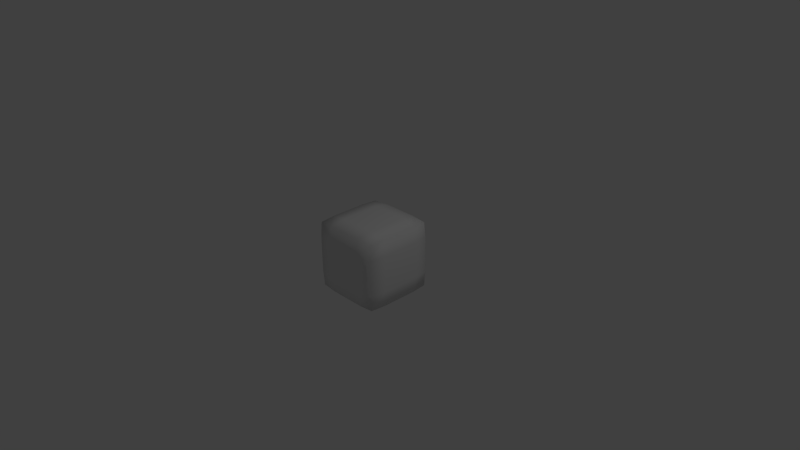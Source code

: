 # Source: Block_Ring.blend  (saved by Blender 2.74.0; exported with 4.5.12 LTS)
import bpy
from mathutils import Matrix  # noqa: F401  (used for matrix-valued properties, if any)

bpy.ops.wm.read_factory_settings(use_empty=True)
scene = bpy.context.scene
scene.name = 'Scene'

# ---- collections
col_collection_1 = bpy.data.collections.new('Collection 1'); scene.collection.children.link(col_collection_1)

# ---- materials (node trees are filled in below, after node groups)
mat_insideshape = bpy.data.materials.new('InsideShape')
mat_insideshape.alpha_threshold = 0.0
mat_insideshape.use_transparent_shadow = False
mat_insideshape.roughness = 0.5
mat_insideshape.line_color = (0.0, 0.0, 0.0, 1.0)
mat_cube = bpy.data.materials.new('Cube')
mat_cube.alpha_threshold = 0.0
mat_cube.use_transparent_shadow = False
mat_cube.roughness = 0.5
mat_cube.line_color = (0.0, 0.0, 0.0, 0.5)

# ---- material node trees

# ---- world
world_world = bpy.data.worlds.new('World'); scene.world = world_world
world_world.color = (0.05088, 0.05088, 0.05088)
world_world.use_sun_shadow = False
world_world.sun_shadow_jitter_overblur = 0.0
world_world.cycles.sampling_method = 'MANUAL'
world_world.cycles.sample_map_resolution = 256

# ---- cameras
cam_camera = bpy.data.cameras.new('Camera')
cam_camera.clip_end = 100.0
cam_camera.lens = 35.0
cam_camera.sensor_width = 32.0
cam_camera.sensor_height = 18.0
cam_camera.ortho_scale = 7.314
cam_camera.dof.focus_distance = 0.0
cam_camera.dof.aperture_fstop = 128.0

# ---- lights
light_lamp = bpy.data.lights.new('Lamp', 'POINT')
light_lamp.transmission_factor = 0.0
light_lamp.cutoff_distance = 30.0
light_lamp.energy = 100.0
light_lamp.shadow_buffer_clip_start = 1.001
light_lamp.shadow_soft_size = 0.1
light_lamp.shadow_maximum_resolution = 0.006
light_lamp.use_absolute_resolution = True
light_lamp.cycles.use_multiple_importance_sampling = False

# ---- meshes
me_torus = bpy.data.meshes.new('Torus')
me_torus.from_pydata([(0.45, 6.267e-08, -1.013e-07), (0.4379, -0.045, -9.935e-08), (0.405, -0.07794, -9.399e-08), (0.36, -0.09, -9.935e-08), (0.315, -0.07794, -9.399e-08), (0.2821, -0.045, -9.935e-08), (0.27, 6.267e-08, -1.013e-07), (0.2821, 0.045, -1.047e-07), (0.315, 0.07794, -1.047e-07), (0.36, 0.09, -1.101e-07), (0.405, 0.07794, -1.047e-07), (0.4379, 0.045, -1.047e-07), (0.4462, 6.646e-08, 0.05874), (0.4342, -0.045, 0.05716), (0.4015, -0.07794, 0.05286), (0.3569, -0.09, 0.04699), (0.3123, -0.07794, 0.04112), (0.2796, -0.045, 0.03682), (0.2677, 6.646e-08, 0.03524), (0.2796, 0.045, 0.03682), (0.3123, 0.07794, 0.04112), (0.3569, 0.09, 0.04699), (0.4015, 0.07794, 0.05286), (0.4342, 0.045, 0.05716), (0.4347, 7.183e-08, 0.1165), (0.423, -0.045, 0.1133), (0.3912, -0.07794, 0.1048), (0.3477, -0.09, 0.09317), (0.3043, -0.07794, 0.08153), (0.2724, -0.045, 0.073), (0.2608, 6.646e-08, 0.06988), (0.2724, 0.045, 0.073), (0.3043, 0.07794, 0.08153), (0.3477, 0.09, 0.09317), (0.3912, 0.07794, 0.1048), (0.423, 0.045, 0.1133), (0.4157, 7.183e-08, 0.1722), (0.4046, -0.045, 0.1676), (0.3742, -0.07794, 0.155), (0.3326, -0.09, 0.1378), (0.291, -0.07794, 0.1205), (0.2606, -0.045, 0.1079), (0.2494, 7.183e-08, 0.1033), (0.2606, 0.045, 0.1079), (0.291, 0.07794, 0.1205), (0.3326, 0.09, 0.1378), (0.3742, 0.07794, 0.155), (0.4046, 0.045, 0.1676), (0.3897, 8.255e-08, 0.225), (0.3793, -0.045, 0.219), (0.3507, -0.07794, 0.2025), (0.3118, -0.09, 0.18), (0.2728, -0.07794, 0.1575), (0.2443, -0.045, 0.141), (0.2338, 7.183e-08, 0.135), (0.2443, 0.045, 0.141), (0.2728, 0.07794, 0.1575), (0.3118, 0.09, 0.18), (0.3507, 0.07794, 0.2025), (0.3793, 0.045, 0.219), (0.357, 8.255e-08, 0.2739), (0.3474, -0.045, 0.2666), (0.3213, -0.07794, 0.2465), (0.2856, -0.09, 0.2192), (0.2499, -0.07794, 0.1918), (0.2238, -0.045, 0.1717), (0.2142, 7.183e-08, 0.1644), (0.2238, 0.045, 0.1717), (0.2499, 0.07794, 0.1918), (0.2856, 0.09, 0.2192), (0.3213, 0.07794, 0.2465), (0.3474, 0.045, 0.2666), (0.3182, 8.255e-08, 0.3182), (0.3097, -0.045, 0.3097), (0.2864, -0.07794, 0.2864), (0.2546, -0.09, 0.2546), (0.2227, -0.07794, 0.2227), (0.1994, -0.045, 0.1994), (0.1909, 8.255e-08, 0.1909), (0.1994, 0.045, 0.1994), (0.2227, 0.07794, 0.2227), (0.2546, 0.09, 0.2546), (0.2864, 0.07794, 0.2864), (0.3097, 0.045, 0.3097), (0.2739, 8.255e-08, 0.357), (0.2666, -0.045, 0.3474), (0.2465, -0.07794, 0.3213), (0.2192, -0.09, 0.2856), (0.1918, -0.07794, 0.2499), (0.1717, -0.045, 0.2238), (0.1644, 8.255e-08, 0.2142), (0.1717, 0.045, 0.2238), (0.1918, 0.07794, 0.2499), (0.2192, 0.09, 0.2856), (0.2465, 0.07794, 0.3213), (0.2666, 0.045, 0.3474), (0.225, 8.255e-08, 0.3897), (0.219, -0.045, 0.3793), (0.2025, -0.07794, 0.3507), (0.18, -0.09, 0.3118), (0.1575, -0.07794, 0.2728), (0.141, -0.045, 0.2443), (0.135, 8.255e-08, 0.2338), (0.141, 0.045, 0.2443), (0.1575, 0.07794, 0.2728), (0.18, 0.09, 0.3118), (0.2025, 0.07794, 0.3507), (0.219, 0.045, 0.3793), (0.1722, 8.255e-08, 0.4157), (0.1676, -0.045, 0.4046), (0.155, -0.07794, 0.3742), (0.1378, -0.09, 0.3326), (0.1205, -0.07794, 0.291), (0.1079, -0.045, 0.2606), (0.1033, 8.255e-08, 0.2494), (0.1079, 0.045, 0.2606), (0.1205, 0.07794, 0.291), (0.1378, 0.09, 0.3326), (0.155, 0.07794, 0.3742), (0.1676, 0.045, 0.4046), (0.1165, 8.255e-08, 0.4347), (0.1133, -0.045, 0.423), (0.1048, -0.07794, 0.3912), (0.09317, -0.09, 0.3477), (0.08153, -0.07794, 0.3043), (0.073, -0.045, 0.2724), (0.06988, 8.255e-08, 0.2608), (0.073, 0.045, 0.2724), (0.08153, 0.07794, 0.3043), (0.09317, 0.09, 0.3477), (0.1048, 0.07794, 0.3912), (0.1133, 0.045, 0.423), (0.05874, 8.255e-08, 0.4462), (0.05716, -0.045, 0.4342), (0.05286, -0.07794, 0.4015), (0.04699, -0.09, 0.3569), (0.04112, -0.07794, 0.3123), (0.03682, -0.045, 0.2796), (0.03524, 8.255e-08, 0.2677), (0.03682, 0.045, 0.2796), (0.04112, 0.07794, 0.3123), (0.04699, 0.09, 0.3569), (0.05286, 0.07794, 0.4015), (0.05716, 0.045, 0.4342), (-2.4e-08, 8.255e-08, 0.45), (-2.541e-09, -0.045, 0.4379), (-2.541e-09, -0.07794, 0.405), (-1.327e-08, -0.09, 0.36), (-1.327e-08, -0.07794, 0.315), (-2.4e-08, -0.045, 0.2821), (-1.327e-08, 8.255e-08, 0.27), (-2.4e-08, 0.045, 0.2821), (-1.327e-08, 0.07794, 0.315), (-1.327e-08, 0.09, 0.36), (-2.541e-09, 0.07794, 0.405), (-2.541e-09, 0.045, 0.4379), (-0.05874, 8.255e-08, 0.4462), (-0.05716, -0.045, 0.4342), (-0.05286, -0.07794, 0.4015), (-0.04699, -0.09, 0.3569), (-0.04112, -0.07794, 0.3123), (-0.03682, -0.045, 0.2796), (-0.03524, 8.255e-08, 0.2677), (-0.03682, 0.045, 0.2796), (-0.04112, 0.07794, 0.3123), (-0.04699, 0.09, 0.3569), (-0.05286, 0.07794, 0.4015), (-0.05716, 0.045, 0.4342), (-0.1165, 8.255e-08, 0.4347), (-0.1133, -0.045, 0.423), (-0.1048, -0.07794, 0.3912), (-0.09317, -0.09, 0.3477), (-0.08153, -0.07794, 0.3043), (-0.073, -0.045, 0.2724), (-0.06988, 8.255e-08, 0.2608), (-0.073, 0.045, 0.2724), (-0.08153, 0.07794, 0.3043), (-0.09317, 0.09, 0.3477), (-0.1048, 0.07794, 0.3912), (-0.1133, 0.045, 0.423), (-0.1722, 8.255e-08, 0.4157), (-0.1676, -0.045, 0.4046), (-0.155, -0.07794, 0.3742), (-0.1378, -0.09, 0.3326), (-0.1205, -0.07794, 0.291), (-0.1079, -0.045, 0.2606), (-0.1033, 8.255e-08, 0.2494), (-0.1079, 0.045, 0.2606), (-0.1205, 0.07794, 0.291), (-0.1378, 0.09, 0.3326), (-0.155, 0.07794, 0.3742), (-0.1676, 0.045, 0.4046), (-0.225, 8.255e-08, 0.3897), (-0.219, -0.045, 0.3793), (-0.2025, -0.07794, 0.3507), (-0.18, -0.09, 0.3118), (-0.1575, -0.07794, 0.2728), (-0.141, -0.045, 0.2443), (-0.135, 8.255e-08, 0.2338), (-0.141, 0.045, 0.2443), (-0.1575, 0.07794, 0.2728), (-0.18, 0.09, 0.3118), (-0.2025, 0.07794, 0.3507), (-0.219, 0.045, 0.3793), (-0.2739, 8.255e-08, 0.357), (-0.2666, -0.045, 0.3474), (-0.2465, -0.07794, 0.3213), (-0.2192, -0.09, 0.2856), (-0.1918, -0.07794, 0.2499), (-0.1717, -0.045, 0.2238), (-0.1644, 8.255e-08, 0.2142), (-0.1717, 0.045, 0.2238), (-0.1918, 0.07794, 0.2499), (-0.2192, 0.09, 0.2856), (-0.2465, 0.07794, 0.3213), (-0.2666, 0.045, 0.3474), (-0.3182, 8.255e-08, 0.3182), (-0.3097, -0.045, 0.3097), (-0.2864, -0.07794, 0.2864), (-0.2546, -0.09, 0.2546), (-0.2227, -0.07794, 0.2227), (-0.1994, -0.045, 0.1994), (-0.1909, 8.255e-08, 0.1909), (-0.1994, 0.045, 0.1994), (-0.2227, 0.07794, 0.2227), (-0.2546, 0.09, 0.2546), (-0.2864, 0.07794, 0.2864), (-0.3097, 0.045, 0.3097), (-0.357, 8.255e-08, 0.2739), (-0.3474, -0.045, 0.2666), (-0.3213, -0.07794, 0.2465), (-0.2856, -0.09, 0.2192), (-0.2499, -0.07794, 0.1918), (-0.2238, -0.045, 0.1717), (-0.2142, 7.183e-08, 0.1644), (-0.2238, 0.045, 0.1717), (-0.2499, 0.07794, 0.1918), (-0.2856, 0.09, 0.2192), (-0.3213, 0.07794, 0.2465), (-0.3474, 0.045, 0.2666), (-0.3897, 8.255e-08, 0.225), (-0.3793, -0.045, 0.219), (-0.3507, -0.07794, 0.2025), (-0.3118, -0.09, 0.18), (-0.2728, -0.07794, 0.1575), (-0.2443, -0.045, 0.141), (-0.2338, 7.183e-08, 0.135), (-0.2443, 0.045, 0.141), (-0.2728, 0.07794, 0.1575), (-0.3118, 0.09, 0.18), (-0.3507, 0.07794, 0.2025), (-0.3793, 0.045, 0.219), (-0.4157, 7.183e-08, 0.1722), (-0.4046, -0.045, 0.1676), (-0.3742, -0.07794, 0.155), (-0.3326, -0.09, 0.1378), (-0.291, -0.07794, 0.1205), (-0.2606, -0.045, 0.1079), (-0.2494, 7.183e-08, 0.1033), (-0.2606, 0.045, 0.1079), (-0.291, 0.07794, 0.1205), (-0.3326, 0.09, 0.1378), (-0.3742, 0.07794, 0.155), (-0.4046, 0.045, 0.1676), (-0.4347, 7.183e-08, 0.1165), (-0.423, -0.045, 0.1133), (-0.3912, -0.07794, 0.1048), (-0.3477, -0.09, 0.09317), (-0.3043, -0.07794, 0.08153), (-0.2724, -0.045, 0.073), (-0.2608, 6.646e-08, 0.06988), (-0.2724, 0.045, 0.073), (-0.3043, 0.07794, 0.08153), (-0.3477, 0.09, 0.09317), (-0.3912, 0.07794, 0.1048), (-0.423, 0.045, 0.1133), (-0.4462, 6.646e-08, 0.05874), (-0.4342, -0.045, 0.05716), (-0.4015, -0.07794, 0.05286), (-0.3569, -0.09, 0.04699), (-0.3123, -0.07794, 0.04112), (-0.2796, -0.045, 0.03682), (-0.2677, 6.646e-08, 0.03524), (-0.2796, 0.045, 0.03682), (-0.3123, 0.07794, 0.04112), (-0.3569, 0.09, 0.04699), (-0.4015, 0.07794, 0.05286), (-0.4342, 0.045, 0.05716), (-0.45, 6.267e-08, -6.196e-08), (-0.4379, -0.045, -5.912e-08), (-0.405, -0.07794, -6.18e-08), (-0.36, -0.09, -6.18e-08), (-0.315, -0.07794, -6.717e-08), (-0.2821, -0.045, -7.253e-08), (-0.27, 6.267e-08, -7.769e-08), (-0.2821, 0.045, -8.058e-08), (-0.315, 0.07794, -7.789e-08), (-0.36, 0.09, -7.789e-08), (-0.405, 0.07794, -7.253e-08), (-0.4379, 0.045, -6.717e-08), (-0.4462, 5.573e-08, -0.05874), (-0.4342, -0.045, -0.05716), (-0.4015, -0.07794, -0.05286), (-0.3569, -0.09, -0.04699), (-0.3123, -0.07794, -0.04112), (-0.2796, -0.045, -0.03682), (-0.2677, 6.11e-08, -0.03524), (-0.2796, 0.045, -0.03682), (-0.3123, 0.07794, -0.04112), (-0.3569, 0.09, -0.04699), (-0.4015, 0.07794, -0.05286), (-0.4342, 0.045, -0.05716), (-0.4347, 5.037e-08, -0.1165), (-0.423, -0.045, -0.1133), (-0.3912, -0.07794, -0.1048), (-0.3477, -0.09, -0.09317), (-0.3043, -0.07794, -0.08153), (-0.2724, -0.045, -0.073), (-0.2608, 5.573e-08, -0.06988), (-0.2724, 0.045, -0.073), (-0.3043, 0.07794, -0.08153), (-0.3477, 0.09, -0.09317), (-0.3912, 0.07794, -0.1048), (-0.423, 0.045, -0.1133), (-0.4157, 5.037e-08, -0.1722), (-0.4046, -0.045, -0.1676), (-0.3742, -0.07794, -0.155), (-0.3326, -0.09, -0.1378), (-0.291, -0.07794, -0.1205), (-0.2606, -0.045, -0.1079), (-0.2494, 5.037e-08, -0.1033), (-0.2606, 0.045, -0.1079), (-0.291, 0.07794, -0.1205), (-0.3326, 0.09, -0.1378), (-0.3742, 0.07794, -0.155), (-0.4046, 0.045, -0.1676), (-0.3897, 3.964e-08, -0.225), (-0.3793, -0.045, -0.219), (-0.3507, -0.07794, -0.2025), (-0.3118, -0.09, -0.18), (-0.2728, -0.07794, -0.1575), (-0.2443, -0.045, -0.141), (-0.2338, 5.037e-08, -0.135), (-0.2443, 0.045, -0.141), (-0.2728, 0.07794, -0.1575), (-0.3118, 0.09, -0.18), (-0.3507, 0.07794, -0.2025), (-0.3793, 0.045, -0.219), (-0.357, 3.964e-08, -0.2739), (-0.3474, -0.045, -0.2666), (-0.3213, -0.07794, -0.2465), (-0.2856, -0.09, -0.2192), (-0.2499, -0.07794, -0.1918), (-0.2238, -0.045, -0.1717), (-0.2142, 5.037e-08, -0.1644), (-0.2238, 0.045, -0.1717), (-0.2499, 0.07794, -0.1918), (-0.2856, 0.09, -0.2192), (-0.3213, 0.07794, -0.2465), (-0.3474, 0.045, -0.2666), (-0.3182, 3.964e-08, -0.3182), (-0.3097, -0.045, -0.3097), (-0.2864, -0.07794, -0.2864), (-0.2546, -0.09, -0.2546), (-0.2227, -0.07794, -0.2227), (-0.1994, -0.045, -0.1994), (-0.1909, 3.964e-08, -0.1909), (-0.1994, 0.045, -0.1994), (-0.2227, 0.07794, -0.2227), (-0.2546, 0.09, -0.2546), (-0.2864, 0.07794, -0.2864), (-0.3097, 0.045, -0.3097), (-0.2739, 3.964e-08, -0.357), (-0.2666, -0.045, -0.3474), (-0.2465, -0.07794, -0.3213), (-0.2192, -0.09, -0.2856), (-0.1918, -0.07794, -0.2499), (-0.1717, -0.045, -0.2238), (-0.1644, 3.964e-08, -0.2142), (-0.1717, 0.045, -0.2238), (-0.1918, 0.07794, -0.2499), (-0.2192, 0.09, -0.2856), (-0.2465, 0.07794, -0.3213), (-0.2666, 0.045, -0.3474), (-0.225, 3.964e-08, -0.3897), (-0.219, -0.045, -0.3793), (-0.2025, -0.07794, -0.3507), (-0.18, -0.09, -0.3118), (-0.1575, -0.07794, -0.2728), (-0.141, -0.045, -0.2443), (-0.135, 3.964e-08, -0.2338), (-0.141, 0.045, -0.2443), (-0.1575, 0.07794, -0.2728), (-0.18, 0.09, -0.3118), (-0.2025, 0.07794, -0.3507), (-0.219, 0.045, -0.3793), (-0.1722, 3.964e-08, -0.4157), (-0.1676, -0.045, -0.4046), (-0.155, -0.07794, -0.3742), (-0.1378, -0.09, -0.3326), (-0.1205, -0.07794, -0.291), (-0.1079, -0.045, -0.2606), (-0.1033, 3.964e-08, -0.2494), (-0.1079, 0.045, -0.2606), (-0.1205, 0.07794, -0.291), (-0.1378, 0.09, -0.3326), (-0.155, 0.07794, -0.3742), (-0.1676, 0.045, -0.4046), (-0.1165, 3.964e-08, -0.4347), (-0.1133, -0.045, -0.423), (-0.1048, -0.07794, -0.3912), (-0.09318, -0.09, -0.3477), (-0.08153, -0.07794, -0.3043), (-0.073, -0.045, -0.2724), (-0.06988, 3.964e-08, -0.2608), (-0.073, 0.045, -0.2724), (-0.08153, 0.07794, -0.3043), (-0.09318, 0.09, -0.3477), (-0.1048, 0.07794, -0.3912), (-0.1133, 0.045, -0.423), (-0.05874, 3.964e-08, -0.4462), (-0.05716, -0.045, -0.4342), (-0.05286, -0.07794, -0.4015), (-0.04699, -0.09, -0.3569), (-0.04112, -0.07794, -0.3123), (-0.03682, -0.045, -0.2796), (-0.03524, 3.964e-08, -0.2677), (-0.03682, 0.045, -0.2796), (-0.04112, 0.07794, -0.3123), (-0.04699, 0.09, -0.3569), (-0.05286, 0.07794, -0.4015), (-0.05716, 0.045, -0.4342), (-2.4e-08, 3.964e-08, -0.45), (-2.541e-09, -0.045, -0.4379), (-2.541e-09, -0.07794, -0.405), (-1.327e-08, -0.09, -0.36), (-1.327e-08, -0.07794, -0.315), (-2.4e-08, -0.045, -0.2821), (-1.327e-08, 3.964e-08, -0.27), (-2.4e-08, 0.045, -0.2821), (-1.327e-08, 0.07794, -0.315), (-1.327e-08, 0.09, -0.36), (-2.541e-09, 0.07794, -0.405), (-2.541e-09, 0.045, -0.4379), (0.05874, 3.964e-08, -0.4462), (0.05716, -0.045, -0.4342), (0.05286, -0.07794, -0.4015), (0.04699, -0.09, -0.3569), (0.04112, -0.07794, -0.3123), (0.03682, -0.045, -0.2796), (0.03524, 3.964e-08, -0.2677), (0.03682, 0.045, -0.2796), (0.04112, 0.07794, -0.3123), (0.04699, 0.09, -0.3569), (0.05286, 0.07794, -0.4015), (0.05716, 0.045, -0.4342), (0.1165, 3.964e-08, -0.4347), (0.1133, -0.045, -0.423), (0.1048, -0.07794, -0.3912), (0.09317, -0.09, -0.3477), (0.08153, -0.07794, -0.3043), (0.073, -0.045, -0.2724), (0.06988, 3.964e-08, -0.2608), (0.073, 0.045, -0.2724), (0.08153, 0.07794, -0.3043), (0.09317, 0.09, -0.3477), (0.1048, 0.07794, -0.3912), (0.1133, 0.045, -0.423), (0.1722, 3.964e-08, -0.4157), (0.1676, -0.045, -0.4046), (0.155, -0.07794, -0.3742), (0.1378, -0.09, -0.3326), (0.1205, -0.07794, -0.291), (0.1079, -0.045, -0.2606), (0.1033, 3.964e-08, -0.2494), (0.1079, 0.045, -0.2606), (0.1205, 0.07794, -0.291), (0.1378, 0.09, -0.3326), (0.155, 0.07794, -0.3742), (0.1676, 0.045, -0.4046), (0.225, 3.964e-08, -0.3897), (0.219, -0.045, -0.3793), (0.2025, -0.07794, -0.3507), (0.18, -0.09, -0.3118), (0.1575, -0.07794, -0.2728), (0.141, -0.045, -0.2443), (0.135, 3.964e-08, -0.2338), (0.141, 0.045, -0.2443), (0.1575, 0.07794, -0.2728), (0.18, 0.09, -0.3118), (0.2025, 0.07794, -0.3507), (0.219, 0.045, -0.3793), (0.2739, 3.964e-08, -0.357), (0.2666, -0.045, -0.3474), (0.2465, -0.07794, -0.3213), (0.2192, -0.09, -0.2856), (0.1918, -0.07794, -0.2499), (0.1717, -0.045, -0.2238), (0.1644, 3.964e-08, -0.2142), (0.1717, 0.045, -0.2238), (0.1918, 0.07794, -0.2499), (0.2192, 0.09, -0.2856), (0.2465, 0.07794, -0.3213), (0.2666, 0.045, -0.3474), (0.3182, 3.964e-08, -0.3182), (0.3097, -0.045, -0.3097), (0.2864, -0.07794, -0.2864), (0.2546, -0.09, -0.2546), (0.2227, -0.07794, -0.2227), (0.1994, -0.045, -0.1994), (0.1909, 3.964e-08, -0.1909), (0.1994, 0.045, -0.1994), (0.2227, 0.07794, -0.2227), (0.2546, 0.09, -0.2546), (0.2864, 0.07794, -0.2864), (0.3097, 0.045, -0.3097), (0.357, 3.964e-08, -0.2739), (0.3474, -0.045, -0.2666), (0.3213, -0.07794, -0.2465), (0.2856, -0.09, -0.2192), (0.2499, -0.07794, -0.1918), (0.2238, -0.045, -0.1717), (0.2142, 5.037e-08, -0.1644), (0.2238, 0.045, -0.1717), (0.2499, 0.07794, -0.1918), (0.2856, 0.09, -0.2192), (0.3213, 0.07794, -0.2465), (0.3474, 0.045, -0.2666), (0.3897, 3.964e-08, -0.225), (0.3793, -0.045, -0.219), (0.3507, -0.07794, -0.2025), (0.3118, -0.09, -0.18), (0.2728, -0.07794, -0.1575), (0.2443, -0.045, -0.141), (0.2338, 5.037e-08, -0.135), (0.2443, 0.045, -0.141), (0.2728, 0.07794, -0.1575), (0.3118, 0.09, -0.18), (0.3507, 0.07794, -0.2025), (0.3793, 0.045, -0.219), (0.4157, 5.037e-08, -0.1722), (0.4046, -0.045, -0.1676), (0.3742, -0.07794, -0.155), (0.3326, -0.09, -0.1378), (0.291, -0.07794, -0.1205), (0.2606, -0.045, -0.1079), (0.2494, 5.037e-08, -0.1033), (0.2606, 0.045, -0.1079), (0.291, 0.07794, -0.1205), (0.3326, 0.09, -0.1378), (0.3742, 0.07794, -0.155), (0.4046, 0.045, -0.1676), (0.4347, 5.037e-08, -0.1165), (0.423, -0.045, -0.1133), (0.3912, -0.07794, -0.1048), (0.3477, -0.09, -0.09317), (0.3043, -0.07794, -0.08153), (0.2724, -0.045, -0.073), (0.2608, 5.573e-08, -0.06988), (0.2724, 0.045, -0.073), (0.3043, 0.07794, -0.08153), (0.3477, 0.09, -0.09317), (0.3912, 0.07794, -0.1048), (0.423, 0.045, -0.1133), (0.4462, 5.573e-08, -0.05874), (0.4342, -0.045, -0.05716), (0.4015, -0.07794, -0.05286), (0.3569, -0.09, -0.04699), (0.3123, -0.07794, -0.04112), (0.2796, -0.045, -0.03682), (0.2677, 6.11e-08, -0.03524), (0.2796, 0.045, -0.03682), (0.3123, 0.07794, -0.04112), (0.3569, 0.09, -0.04699), (0.4015, 0.07794, -0.05286), (0.4342, 0.045, -0.05716)], [], [(0, 12, 13, 1), (1, 13, 14, 2), (2, 14, 15, 3), (3, 15, 16, 4), (4, 16, 17, 5), (5, 17, 18, 6), (6, 18, 19, 7), (7, 19, 20, 8), (8, 20, 21, 9), (9, 21, 22, 10), (10, 22, 23, 11), (0, 11, 23, 12), (12, 24, 25, 13), (13, 25, 26, 14), (14, 26, 27, 15), (15, 27, 28, 16), (16, 28, 29, 17), (17, 29, 30, 18), (18, 30, 31, 19), (19, 31, 32, 20), (20, 32, 33, 21), (21, 33, 34, 22), (22, 34, 35, 23), (23, 35, 24, 12), (24, 36, 37, 25), (25, 37, 38, 26), (26, 38, 39, 27), (27, 39, 40, 28), (28, 40, 41, 29), (29, 41, 42, 30), (30, 42, 43, 31), (31, 43, 44, 32), (32, 44, 45, 33), (33, 45, 46, 34), (34, 46, 47, 35), (35, 47, 36, 24), (36, 48, 49, 37), (37, 49, 50, 38), (38, 50, 51, 39), (39, 51, 52, 40), (40, 52, 53, 41), (41, 53, 54, 42), (42, 54, 55, 43), (43, 55, 56, 44), (44, 56, 57, 45), (45, 57, 58, 46), (46, 58, 59, 47), (47, 59, 48, 36), (48, 60, 61, 49), (49, 61, 62, 50), (50, 62, 63, 51), (51, 63, 64, 52), (52, 64, 65, 53), (53, 65, 66, 54), (54, 66, 67, 55), (55, 67, 68, 56), (56, 68, 69, 57), (57, 69, 70, 58), (58, 70, 71, 59), (59, 71, 60, 48), (60, 72, 73, 61), (61, 73, 74, 62), (62, 74, 75, 63), (63, 75, 76, 64), (64, 76, 77, 65), (65, 77, 78, 66), (66, 78, 79, 67), (67, 79, 80, 68), (68, 80, 81, 69), (69, 81, 82, 70), (70, 82, 83, 71), (71, 83, 72, 60), (72, 84, 85, 73), (73, 85, 86, 74), (74, 86, 87, 75), (75, 87, 88, 76), (76, 88, 89, 77), (77, 89, 90, 78), (78, 90, 91, 79), (79, 91, 92, 80), (80, 92, 93, 81), (81, 93, 94, 82), (82, 94, 95, 83), (83, 95, 84, 72), (84, 96, 97, 85), (85, 97, 98, 86), (86, 98, 99, 87), (87, 99, 100, 88), (88, 100, 101, 89), (89, 101, 102, 90), (90, 102, 103, 91), (91, 103, 104, 92), (92, 104, 105, 93), (93, 105, 106, 94), (94, 106, 107, 95), (95, 107, 96, 84), (96, 108, 109, 97), (97, 109, 110, 98), (98, 110, 111, 99), (99, 111, 112, 100), (100, 112, 113, 101), (101, 113, 114, 102), (102, 114, 115, 103), (103, 115, 116, 104), (104, 116, 117, 105), (105, 117, 118, 106), (106, 118, 119, 107), (107, 119, 108, 96), (108, 120, 121, 109), (109, 121, 122, 110), (110, 122, 123, 111), (111, 123, 124, 112), (112, 124, 125, 113), (113, 125, 126, 114), (114, 126, 127, 115), (115, 127, 128, 116), (116, 128, 129, 117), (117, 129, 130, 118), (118, 130, 131, 119), (119, 131, 120, 108), (120, 132, 133, 121), (121, 133, 134, 122), (122, 134, 135, 123), (123, 135, 136, 124), (124, 136, 137, 125), (125, 137, 138, 126), (126, 138, 139, 127), (127, 139, 140, 128), (128, 140, 141, 129), (129, 141, 142, 130), (130, 142, 143, 131), (131, 143, 132, 120), (132, 144, 145, 133), (133, 145, 146, 134), (134, 146, 147, 135), (135, 147, 148, 136), (136, 148, 149, 137), (137, 149, 150, 138), (138, 150, 151, 139), (139, 151, 152, 140), (140, 152, 153, 141), (141, 153, 154, 142), (142, 154, 155, 143), (143, 155, 144, 132), (144, 156, 157, 145), (145, 157, 158, 146), (146, 158, 159, 147), (147, 159, 160, 148), (148, 160, 161, 149), (149, 161, 162, 150), (150, 162, 163, 151), (151, 163, 164, 152), (152, 164, 165, 153), (153, 165, 166, 154), (154, 166, 167, 155), (155, 167, 156, 144), (156, 168, 169, 157), (157, 169, 170, 158), (158, 170, 171, 159), (159, 171, 172, 160), (160, 172, 173, 161), (161, 173, 174, 162), (162, 174, 175, 163), (163, 175, 176, 164), (164, 176, 177, 165), (165, 177, 178, 166), (166, 178, 179, 167), (167, 179, 168, 156), (168, 180, 181, 169), (169, 181, 182, 170), (170, 182, 183, 171), (171, 183, 184, 172), (172, 184, 185, 173), (173, 185, 186, 174), (174, 186, 187, 175), (175, 187, 188, 176), (176, 188, 189, 177), (177, 189, 190, 178), (178, 190, 191, 179), (179, 191, 180, 168), (180, 192, 193, 181), (181, 193, 194, 182), (182, 194, 195, 183), (183, 195, 196, 184), (184, 196, 197, 185), (185, 197, 198, 186), (186, 198, 199, 187), (187, 199, 200, 188), (188, 200, 201, 189), (189, 201, 202, 190), (190, 202, 203, 191), (191, 203, 192, 180), (192, 204, 205, 193), (193, 205, 206, 194), (194, 206, 207, 195), (195, 207, 208, 196), (196, 208, 209, 197), (197, 209, 210, 198), (198, 210, 211, 199), (199, 211, 212, 200), (200, 212, 213, 201), (201, 213, 214, 202), (202, 214, 215, 203), (203, 215, 204, 192), (204, 216, 217, 205), (205, 217, 218, 206), (206, 218, 219, 207), (207, 219, 220, 208), (208, 220, 221, 209), (209, 221, 222, 210), (210, 222, 223, 211), (211, 223, 224, 212), (212, 224, 225, 213), (213, 225, 226, 214), (214, 226, 227, 215), (215, 227, 216, 204), (216, 228, 229, 217), (217, 229, 230, 218), (218, 230, 231, 219), (219, 231, 232, 220), (220, 232, 233, 221), (221, 233, 234, 222), (222, 234, 235, 223), (223, 235, 236, 224), (224, 236, 237, 225), (225, 237, 238, 226), (226, 238, 239, 227), (227, 239, 228, 216), (228, 240, 241, 229), (229, 241, 242, 230), (230, 242, 243, 231), (231, 243, 244, 232), (232, 244, 245, 233), (233, 245, 246, 234), (234, 246, 247, 235), (235, 247, 248, 236), (236, 248, 249, 237), (237, 249, 250, 238), (238, 250, 251, 239), (239, 251, 240, 228), (240, 252, 253, 241), (241, 253, 254, 242), (242, 254, 255, 243), (243, 255, 256, 244), (244, 256, 257, 245), (245, 257, 258, 246), (246, 258, 259, 247), (247, 259, 260, 248), (248, 260, 261, 249), (249, 261, 262, 250), (250, 262, 263, 251), (251, 263, 252, 240), (252, 264, 265, 253), (253, 265, 266, 254), (254, 266, 267, 255), (255, 267, 268, 256), (256, 268, 269, 257), (257, 269, 270, 258), (258, 270, 271, 259), (259, 271, 272, 260), (260, 272, 273, 261), (261, 273, 274, 262), (262, 274, 275, 263), (263, 275, 264, 252), (264, 276, 277, 265), (265, 277, 278, 266), (266, 278, 279, 267), (267, 279, 280, 268), (268, 280, 281, 269), (269, 281, 282, 270), (270, 282, 283, 271), (271, 283, 284, 272), (272, 284, 285, 273), (273, 285, 286, 274), (274, 286, 287, 275), (275, 287, 276, 264), (276, 288, 289, 277), (277, 289, 290, 278), (278, 290, 291, 279), (279, 291, 292, 280), (280, 292, 293, 281), (281, 293, 294, 282), (282, 294, 295, 283), (283, 295, 296, 284), (284, 296, 297, 285), (285, 297, 298, 286), (286, 298, 299, 287), (287, 299, 288, 276), (288, 300, 301, 289), (289, 301, 302, 290), (290, 302, 303, 291), (291, 303, 304, 292), (292, 304, 305, 293), (293, 305, 306, 294), (294, 306, 307, 295), (295, 307, 308, 296), (296, 308, 309, 297), (297, 309, 310, 298), (298, 310, 311, 299), (299, 311, 300, 288), (300, 312, 313, 301), (301, 313, 314, 302), (302, 314, 315, 303), (303, 315, 316, 304), (304, 316, 317, 305), (305, 317, 318, 306), (306, 318, 319, 307), (307, 319, 320, 308), (308, 320, 321, 309), (309, 321, 322, 310), (310, 322, 323, 311), (311, 323, 312, 300), (312, 324, 325, 313), (313, 325, 326, 314), (314, 326, 327, 315), (315, 327, 328, 316), (316, 328, 329, 317), (317, 329, 330, 318), (318, 330, 331, 319), (319, 331, 332, 320), (320, 332, 333, 321), (321, 333, 334, 322), (322, 334, 335, 323), (323, 335, 324, 312), (324, 336, 337, 325), (325, 337, 338, 326), (326, 338, 339, 327), (327, 339, 340, 328), (328, 340, 341, 329), (329, 341, 342, 330), (330, 342, 343, 331), (331, 343, 344, 332), (332, 344, 345, 333), (333, 345, 346, 334), (334, 346, 347, 335), (335, 347, 336, 324), (336, 348, 349, 337), (337, 349, 350, 338), (338, 350, 351, 339), (339, 351, 352, 340), (340, 352, 353, 341), (341, 353, 354, 342), (342, 354, 355, 343), (343, 355, 356, 344), (344, 356, 357, 345), (345, 357, 358, 346), (346, 358, 359, 347), (347, 359, 348, 336), (348, 360, 361, 349), (349, 361, 362, 350), (350, 362, 363, 351), (351, 363, 364, 352), (352, 364, 365, 353), (353, 365, 366, 354), (354, 366, 367, 355), (355, 367, 368, 356), (356, 368, 369, 357), (357, 369, 370, 358), (358, 370, 371, 359), (359, 371, 360, 348), (360, 372, 373, 361), (361, 373, 374, 362), (362, 374, 375, 363), (363, 375, 376, 364), (364, 376, 377, 365), (365, 377, 378, 366), (366, 378, 379, 367), (367, 379, 380, 368), (368, 380, 381, 369), (369, 381, 382, 370), (370, 382, 383, 371), (371, 383, 372, 360), (372, 384, 385, 373), (373, 385, 386, 374), (374, 386, 387, 375), (375, 387, 388, 376), (376, 388, 389, 377), (377, 389, 390, 378), (378, 390, 391, 379), (379, 391, 392, 380), (380, 392, 393, 381), (381, 393, 394, 382), (382, 394, 395, 383), (383, 395, 384, 372), (384, 396, 397, 385), (385, 397, 398, 386), (386, 398, 399, 387), (387, 399, 400, 388), (388, 400, 401, 389), (389, 401, 402, 390), (390, 402, 403, 391), (391, 403, 404, 392), (392, 404, 405, 393), (393, 405, 406, 394), (394, 406, 407, 395), (395, 407, 396, 384), (396, 408, 409, 397), (397, 409, 410, 398), (398, 410, 411, 399), (399, 411, 412, 400), (400, 412, 413, 401), (401, 413, 414, 402), (402, 414, 415, 403), (403, 415, 416, 404), (404, 416, 417, 405), (405, 417, 418, 406), (406, 418, 419, 407), (407, 419, 408, 396), (408, 420, 421, 409), (409, 421, 422, 410), (410, 422, 423, 411), (411, 423, 424, 412), (412, 424, 425, 413), (413, 425, 426, 414), (414, 426, 427, 415), (415, 427, 428, 416), (416, 428, 429, 417), (417, 429, 430, 418), (418, 430, 431, 419), (419, 431, 420, 408), (420, 432, 433, 421), (421, 433, 434, 422), (422, 434, 435, 423), (423, 435, 436, 424), (424, 436, 437, 425), (425, 437, 438, 426), (426, 438, 439, 427), (427, 439, 440, 428), (428, 440, 441, 429), (429, 441, 442, 430), (430, 442, 443, 431), (431, 443, 432, 420), (432, 444, 445, 433), (433, 445, 446, 434), (434, 446, 447, 435), (435, 447, 448, 436), (436, 448, 449, 437), (437, 449, 450, 438), (438, 450, 451, 439), (439, 451, 452, 440), (440, 452, 453, 441), (441, 453, 454, 442), (442, 454, 455, 443), (443, 455, 444, 432), (444, 456, 457, 445), (445, 457, 458, 446), (446, 458, 459, 447), (447, 459, 460, 448), (448, 460, 461, 449), (449, 461, 462, 450), (450, 462, 463, 451), (451, 463, 464, 452), (452, 464, 465, 453), (453, 465, 466, 454), (454, 466, 467, 455), (455, 467, 456, 444), (456, 468, 469, 457), (457, 469, 470, 458), (458, 470, 471, 459), (459, 471, 472, 460), (460, 472, 473, 461), (461, 473, 474, 462), (462, 474, 475, 463), (463, 475, 476, 464), (464, 476, 477, 465), (465, 477, 478, 466), (466, 478, 479, 467), (467, 479, 468, 456), (468, 480, 481, 469), (469, 481, 482, 470), (470, 482, 483, 471), (471, 483, 484, 472), (472, 484, 485, 473), (473, 485, 486, 474), (474, 486, 487, 475), (475, 487, 488, 476), (476, 488, 489, 477), (477, 489, 490, 478), (478, 490, 491, 479), (479, 491, 480, 468), (480, 492, 493, 481), (481, 493, 494, 482), (482, 494, 495, 483), (483, 495, 496, 484), (484, 496, 497, 485), (485, 497, 498, 486), (486, 498, 499, 487), (487, 499, 500, 488), (488, 500, 501, 489), (489, 501, 502, 490), (490, 502, 503, 491), (491, 503, 492, 480), (492, 504, 505, 493), (493, 505, 506, 494), (494, 506, 507, 495), (495, 507, 508, 496), (496, 508, 509, 497), (497, 509, 510, 498), (498, 510, 511, 499), (499, 511, 512, 500), (500, 512, 513, 501), (501, 513, 514, 502), (502, 514, 515, 503), (503, 515, 504, 492), (504, 516, 517, 505), (505, 517, 518, 506), (506, 518, 519, 507), (507, 519, 520, 508), (508, 520, 521, 509), (509, 521, 522, 510), (510, 522, 523, 511), (511, 523, 524, 512), (512, 524, 525, 513), (513, 525, 526, 514), (514, 526, 527, 515), (515, 527, 516, 504), (516, 528, 529, 517), (517, 529, 530, 518), (518, 530, 531, 519), (519, 531, 532, 520), (520, 532, 533, 521), (521, 533, 534, 522), (522, 534, 535, 523), (523, 535, 536, 524), (524, 536, 537, 525), (525, 537, 538, 526), (526, 538, 539, 527), (527, 539, 528, 516), (528, 540, 541, 529), (529, 541, 542, 530), (530, 542, 543, 531), (531, 543, 544, 532), (532, 544, 545, 533), (533, 545, 546, 534), (534, 546, 547, 535), (535, 547, 548, 536), (536, 548, 549, 537), (537, 549, 550, 538), (538, 550, 551, 539), (539, 551, 540, 528), (540, 552, 553, 541), (541, 553, 554, 542), (542, 554, 555, 543), (543, 555, 556, 544), (544, 556, 557, 545), (545, 557, 558, 546), (546, 558, 559, 547), (547, 559, 560, 548), (548, 560, 561, 549), (549, 561, 562, 550), (550, 562, 563, 551), (551, 563, 552, 540), (552, 564, 565, 553), (553, 565, 566, 554), (554, 566, 567, 555), (555, 567, 568, 556), (556, 568, 569, 557), (557, 569, 570, 558), (558, 570, 571, 559), (559, 571, 572, 560), (560, 572, 573, 561), (561, 573, 574, 562), (562, 574, 575, 563), (563, 575, 564, 552), (564, 0, 1, 565), (565, 1, 2, 566), (566, 2, 3, 567), (567, 3, 4, 568), (568, 4, 5, 569), (569, 5, 6, 570), (570, 6, 7, 571), (571, 7, 8, 572), (572, 8, 9, 573), (573, 9, 10, 574), (574, 10, 11, 575), (575, 11, 0, 564)])
me_torus.polygons.foreach_set('use_smooth', [True] * 576)
me_torus.materials.append(mat_insideshape)
me_torus.use_remesh_preserve_volume = False
me_torus.use_remesh_preserve_attributes = False
me_torus.use_mirror_vertex_groups = False
me_torus.update()
me_cube = bpy.data.meshes.new('Cube')
me_cube.from_pydata([(0.4583, 0.4583, -0.4583), (0.4583, -0.4583, -0.4583), (-0.4583, -0.4583, -0.4583), (-0.4583, 0.4583, -0.4583), (0.4583, 0.4583, 0.4583), (0.4583, -0.4583, 0.4583), (-0.4583, -0.4583, 0.4583), (-0.4583, 0.4583, 0.4583), (0.4688, 0.4687, 0.0), (0.4688, -2.98e-08, -0.4688), (0.4687, -0.4688, 0.0), (0.4687, -2.813e-07, 0.4688), (-0.4688, -0.4687, 0.0), (-2.738e-07, -0.4688, 0.4688), (-6.333e-08, -0.4687, -0.4688), (-0.4687, 0.4688, 0.0), (-0.4687, 1.136e-07, -0.4688), (-0.4688, 7.823e-08, 0.4688), (1.043e-07, 0.4687, 0.4688), (8.754e-08, 0.4688, -0.4688), (0.5, -1.639e-07, 0.0), (-1.788e-07, -0.5, 0.0), (-0.5, 1.024e-07, 0.0), (1.173e-07, 0.5, 0.0), (-6.706e-08, -1.08e-07, 0.5), (5.588e-09, 4.843e-08, -0.5), (0.4688, 0.4687, -0.25), (0.4688, -0.25, -0.4688), (0.4687, -0.4688, 0.25), (0.4688, 0.25, 0.4688), (-0.4688, -0.4687, 0.25), (0.25, -0.4688, 0.4688), (-0.25, -0.4687, -0.4688), (-0.4687, 0.4688, -0.25), (-0.4688, -0.25, -0.4688), (-0.4688, 0.25, 0.4688), (-0.25, 0.4687, 0.4688), (-0.25, 0.4688, -0.4688), (0.4688, 0.4687, 0.25), (0.4688, 0.25, -0.4688), (0.4687, -0.4688, -0.25), (0.4687, -0.25, 0.4688), (-0.4688, -0.4687, -0.25), (-0.25, -0.4688, 0.4688), (0.25, -0.4688, -0.4688), (-0.4687, 0.4688, 0.25), (-0.4687, 0.25, -0.4688), (-0.4688, -0.25, 0.4688), (0.25, 0.4687, 0.4688), (0.25, 0.4688, -0.4688), (0.5, -2.31e-07, 0.25), (0.5, -9.686e-08, -0.25), (0.5, -0.25, 0.0), (0.5, 0.25, 0.0), (-1.173e-07, -0.5, -0.25), (-2.384e-07, -0.5, 0.25), (0.25, -0.5, 0.0), (-0.25, -0.5, 0.0), (-0.5, 1.155e-07, -0.25), (-0.5, 9.499e-08, 0.25), (-0.5, -0.25, 0.0), (-0.5, 0.25, 0.0), (-0.25, 0.5, 0.0), (0.25, 0.5, 0.0), (1.155e-07, 0.5, 0.25), (1.062e-07, 0.5, -0.25), (-0.25, -9.313e-09, 0.5), (0.25, -2.086e-07, 0.5), (-1.788e-07, -0.25, 0.5), (2.608e-08, 0.25, 0.5), (-0.25, 8.382e-08, -0.5), (0.25, 7.451e-09, -0.5), (4.657e-08, 0.25, -0.5), (-2.608e-08, -0.25, -0.5), (0.5, 0.25, 0.25), (-0.25, -0.5, -0.25), (-0.5, 0.25, -0.25), (-0.25, 0.5, -0.25), (-0.25, 0.25, 0.5), (-0.25, -0.25, -0.5), (0.5, -0.25, 0.25), (0.5, -0.25, -0.25), (0.5, 0.25, -0.25), (0.25, -0.5, -0.25), (0.25, -0.5, 0.25), (-0.25, -0.5, 0.25), (-0.5, -0.25, -0.25), (-0.5, -0.25, 0.25), (-0.5, 0.25, 0.25), (-0.25, 0.5, 0.25), (0.25, 0.5, 0.25), (0.25, 0.5, -0.25), (-0.25, -0.25, 0.5), (0.25, -0.25, 0.5), (0.25, 0.25, 0.5), (-0.25, 0.25, -0.5), (0.25, 0.25, -0.5), (0.25, -0.25, -0.5)], [], [(74, 38, 4, 29), (75, 42, 2, 32), (76, 33, 3, 46), (77, 37, 3, 33), (78, 36, 7, 35), (79, 32, 2, 34), (80, 50, 11, 41), (81, 51, 20, 52), (82, 26, 8, 53), (83, 54, 14, 44), (84, 55, 21, 56), (85, 30, 12, 57), (86, 58, 16, 34), (87, 59, 22, 60), (88, 45, 15, 61), (89, 62, 15, 45), (90, 63, 23, 64), (91, 49, 19, 65), (92, 66, 17, 47), (93, 67, 24, 68), (94, 48, 18, 69), (95, 70, 16, 46), (96, 71, 25, 72), (97, 44, 14, 73), (50, 74, 29, 11), (20, 53, 74, 50), (53, 8, 38, 74), (54, 75, 32, 14), (21, 57, 75, 54), (57, 12, 42, 75), (58, 76, 46, 16), (22, 61, 76, 58), (61, 15, 33, 76), (62, 77, 33, 15), (23, 65, 77, 62), (65, 19, 37, 77), (66, 78, 35, 17), (24, 69, 78, 66), (69, 18, 36, 78), (70, 79, 34, 16), (25, 73, 79, 70), (73, 14, 32, 79), (28, 80, 41, 5), (10, 52, 80, 28), (52, 20, 50, 80), (40, 81, 52, 10), (1, 27, 81, 40), (27, 9, 51, 81), (51, 82, 53, 20), (9, 39, 82, 51), (39, 0, 26, 82), (40, 83, 44, 1), (10, 56, 83, 40), (56, 21, 54, 83), (28, 84, 56, 10), (5, 31, 84, 28), (31, 13, 55, 84), (55, 85, 57, 21), (13, 43, 85, 55), (43, 6, 30, 85), (42, 86, 34, 2), (12, 60, 86, 42), (60, 22, 58, 86), (30, 87, 60, 12), (6, 47, 87, 30), (47, 17, 59, 87), (59, 88, 61, 22), (17, 35, 88, 59), (35, 7, 45, 88), (36, 89, 45, 7), (18, 64, 89, 36), (64, 23, 62, 89), (48, 90, 64, 18), (4, 38, 90, 48), (38, 8, 63, 90), (63, 91, 65, 23), (8, 26, 91, 63), (26, 0, 49, 91), (43, 92, 47, 6), (13, 68, 92, 43), (68, 24, 66, 92), (31, 93, 68, 13), (5, 41, 93, 31), (41, 11, 67, 93), (67, 94, 69, 24), (11, 29, 94, 67), (29, 4, 48, 94), (37, 95, 46, 3), (19, 72, 95, 37), (72, 25, 70, 95), (49, 96, 72, 19), (0, 39, 96, 49), (39, 9, 71, 96), (71, 97, 73, 25), (9, 27, 97, 71), (27, 1, 44, 97)])
me_cube.polygons.foreach_set('use_smooth', [True] * 96)
me_cube.materials.append(mat_cube)
me_cube.use_remesh_preserve_volume = False
me_cube.use_remesh_preserve_attributes = False
me_cube.use_mirror_vertex_groups = False
me_cube.update()

# ---- objects
ob_insideshape = bpy.data.objects.new('InsideShape', me_torus)
ob_cube = bpy.data.objects.new('Cube', me_cube)
ob_lamp = bpy.data.objects.new('Lamp', light_lamp)
ob_camera = bpy.data.objects.new('Camera', cam_camera)

# ---- transforms, parenting, visibility, modifiers, constraints
ob_insideshape.location = (0.0, 0.0, 0.0)
ob_insideshape.lineart.crease_threshold = 0.0
ob_cube.location = (0.0, 0.0, 0.0)
ob_cube.lock_rotations_4d = False
ob_cube.empty_display_type = 'ARROWS'
ob_cube.lineart.crease_threshold = 0.0
ob_lamp.location = (4.076, 1.005, 5.904)
ob_lamp.rotation_euler = (0.6503, 0.05522, 1.866)
ob_lamp.lock_rotations_4d = False
ob_lamp.empty_display_type = 'ARROWS'
ob_lamp.color = (0.0, 0.0, 0.0, 0.0)
ob_lamp.lineart.crease_threshold = 0.0
ob_camera.location = (7.481, -6.508, 5.344)
ob_camera.rotation_euler = (1.109, 0.01082, 0.8149)
ob_camera.lock_rotations_4d = False
ob_camera.empty_display_type = 'ARROWS'
ob_camera.color = (0.0, 0.0, 0.0, 0.0)
ob_camera.display_type = 'WIRE'
ob_camera.lineart.crease_threshold = 0.0

# ---- collection membership
col_collection_1.objects.link(ob_insideshape)
col_collection_1.objects.link(ob_cube)
col_collection_1.objects.link(ob_lamp)
col_collection_1.objects.link(ob_camera)

# ---- scene / render settings (as saved in the file)
scene.camera = ob_camera
scene.frame_start = 1; scene.frame_end = 250; scene.frame_set(1)
scene.render.engine = 'BLENDER_EEVEE_NEXT'
scene.render.image_settings.color_mode = 'RGB'
scene.render.image_settings.compression = 90
scene.render.resolution_percentage = 50
scene.render.dither_intensity = 0.0
scene.render.bake_margin = 2
scene.cycles.use_denoising = False
scene.cycles.samples = 10
scene.cycles.sampling_pattern = 'TABULATED_SOBOL'
scene.cycles.light_sampling_threshold = 0.0
scene.cycles.use_adaptive_sampling = False
scene.cycles.use_light_tree = False
scene.cycles.blur_glossy = 0.0
scene.cycles.volume_bounces = 1
scene.cycles.pixel_filter_type = 'GAUSSIAN'
scene.cycles.sample_clamp_indirect = 0.0
scene.view_settings.view_transform = 'Standard'
bpy.context.view_layer.update()
